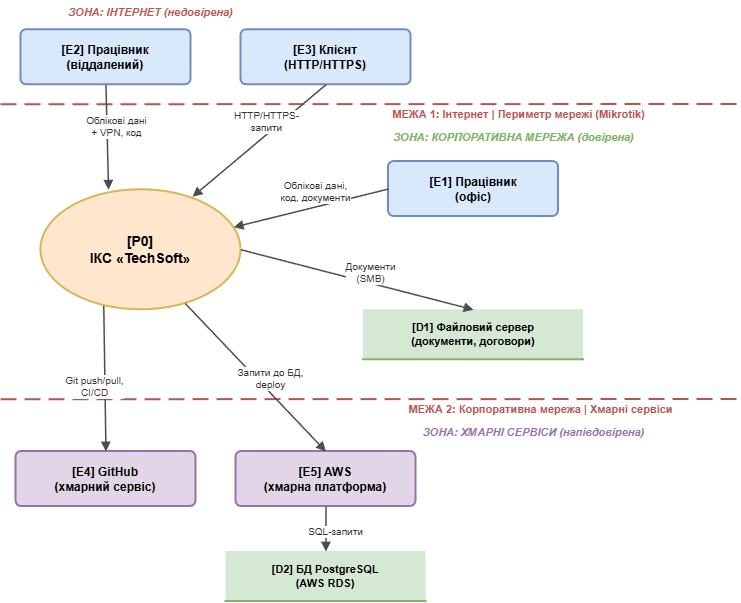

The diagram above was exported from draw.io. Its source (the exported page's mxGraphModel, read from the mxfile embedded in the PNG):
<mxGraphModel dx="1277" dy="741" grid="1" gridSize="10" guides="1" tooltips="1" connect="1" arrows="1" fold="1" page="1" pageScale="1" pageWidth="850" pageHeight="1100" math="0" shadow="0">
  <root>
    <mxCell id="0" />
    <mxCell id="1" parent="0" />
    <mxCell id="lLCWIf3rpTuJhnpQMN1I-1" parent="1" style="text;html=1;fontSize=11;fontStyle=3;fontColor=#b85450;align=center;" value="ЗОНА: ІНТЕРНЕТ (недовірена)" vertex="1">
      <mxGeometry height="20" width="300" x="382.4603562127975" y="248.25398763020826" as="geometry" />
    </mxCell>
    <mxCell id="lLCWIf3rpTuJhnpQMN1I-2" parent="1" style="shape=doubleRectangle;rounded=1;whiteSpace=wrap;html=1;fillColor=#dae8fc;strokeColor=#6c8ebf;fontSize=12;fontStyle=1;arcSize=10;strokeWidth=2;" value="[E2] Працівник&#10;(віддалений)" vertex="1">
      <mxGeometry height="55" width="170" x="402.4603562127975" y="278.25398763020826" as="geometry" />
    </mxCell>
    <mxCell id="lLCWIf3rpTuJhnpQMN1I-3" parent="1" style="shape=doubleRectangle;rounded=1;whiteSpace=wrap;html=1;fillColor=#dae8fc;strokeColor=#6c8ebf;fontSize=12;fontStyle=1;arcSize=10;strokeWidth=2;" value="[E3] Клієнт&#10;(HTTP/HTTPS)" vertex="1">
      <mxGeometry height="55" width="170" x="622.4603562127975" y="278.25398763020826" as="geometry" />
    </mxCell>
    <mxCell id="lLCWIf3rpTuJhnpQMN1I-4" parent="1" style="text;html=1;fontSize=11;fontStyle=1;fontColor=#b85450;align=center;verticalAlign=middle;" value="МЕЖА 1: Інтернет | Периметр мережі (Mikrotik)" vertex="1">
      <mxGeometry height="20" width="380" x="710.0003562127974" y="353.25398763020826" as="geometry" />
    </mxCell>
    <mxCell id="lLCWIf3rpTuJhnpQMN1I-5" edge="1" parent="1" style="endArrow=none;html=1;strokeColor=#b85450;strokeWidth=2;dashed=1;dashPattern=8 4;" value="">
      <mxGeometry relative="1" as="geometry">
        <mxPoint x="382.4603562127975" y="353.25398763020826" as="sourcePoint" />
        <mxPoint x="1120" y="353" as="targetPoint" />
      </mxGeometry>
    </mxCell>
    <mxCell id="lLCWIf3rpTuJhnpQMN1I-6" parent="1" style="text;html=1;fontSize=11;fontStyle=3;fontColor=#82b366;align=center;" value="ЗОНА: КОРПОРАТИВНА МЕРЕЖА (довірена)" vertex="1">
      <mxGeometry height="20" width="350" x="720.0003562127974" y="373.25398763020826" as="geometry" />
    </mxCell>
    <mxCell id="lLCWIf3rpTuJhnpQMN1I-7" parent="1" style="shape=doubleRectangle;rounded=1;whiteSpace=wrap;html=1;fillColor=#dae8fc;strokeColor=#6c8ebf;fontSize=12;fontStyle=1;arcSize=10;strokeWidth=2;" value="[E1] Працівник&#10;(офіс)" vertex="1">
      <mxGeometry height="55" width="170" x="770.0003562127974" y="410.00398763020826" as="geometry" />
    </mxCell>
    <mxCell id="lLCWIf3rpTuJhnpQMN1I-8" parent="1" style="ellipse;whiteSpace=wrap;html=1;fillColor=#ffe6cc;strokeColor=#d6b656;fontSize=14;fontStyle=1;strokeWidth=2;" value="[P0]&#10;ІКС «TechSoft»" vertex="1">
      <mxGeometry height="120" width="200" x="422.4603562127974" y="438.25398763020826" as="geometry" />
    </mxCell>
    <mxCell id="lLCWIf3rpTuJhnpQMN1I-9" parent="1" style="shape=partialRectangle;top=0;left=0;right=0;bottom=1;fillColor=#d5e8d4;strokeColor=#82b366;fontSize=11;fontStyle=1;strokeWidth=2;whiteSpace=wrap;html=1;" value="[D1] Файловий сервер&#10;(документи, договори)" vertex="1">
      <mxGeometry height="50" width="220" x="745.0003562127974" y="558.2539876302083" as="geometry" />
    </mxCell>
    <mxCell id="lLCWIf3rpTuJhnpQMN1I-10" parent="1" style="text;html=1;fontSize=11;fontStyle=1;fontColor=#b85450;align=center;verticalAlign=middle;" value="МЕЖА 2: Корпоративна мережа | Хмарні сервіси" vertex="1">
      <mxGeometry height="20" width="380" x="732.4603562127975" y="648.2539876302083" as="geometry" />
    </mxCell>
    <mxCell id="lLCWIf3rpTuJhnpQMN1I-11" edge="1" parent="1" style="endArrow=none;html=1;strokeColor=#b85450;strokeWidth=2;dashed=1;dashPattern=8 4;" value="">
      <mxGeometry relative="1" as="geometry">
        <mxPoint x="382.4603562127975" y="648.2539876302083" as="sourcePoint" />
        <mxPoint x="1120" y="648" as="targetPoint" />
      </mxGeometry>
    </mxCell>
    <mxCell id="lLCWIf3rpTuJhnpQMN1I-12" parent="1" style="text;html=1;fontSize=11;fontStyle=3;fontColor=#9673a6;align=center;" value="ЗОНА: ХМАРНІ СЕРВІСИ (напівдовірена)" vertex="1">
      <mxGeometry height="20" width="350" x="740.0003562127974" y="668.2539876302083" as="geometry" />
    </mxCell>
    <mxCell id="lLCWIf3rpTuJhnpQMN1I-13" parent="1" style="shape=doubleRectangle;rounded=1;whiteSpace=wrap;html=1;fillColor=#e1d5e7;strokeColor=#9673a6;fontSize=12;fontStyle=1;arcSize=10;strokeWidth=2;" value="[E4] GitHub&#10;(хмарний сервіс)" vertex="1">
      <mxGeometry height="55" width="180" x="397.4603562127974" y="700.0039876302083" as="geometry" />
    </mxCell>
    <mxCell id="lLCWIf3rpTuJhnpQMN1I-14" parent="1" style="shape=doubleRectangle;rounded=1;whiteSpace=wrap;html=1;fillColor=#e1d5e7;strokeColor=#9673a6;fontSize=12;fontStyle=1;arcSize=10;strokeWidth=2;" value="[E5] AWS&#10;(хмарна платформа)" vertex="1">
      <mxGeometry height="55" width="180" x="617.4603562127975" y="700.0039876302083" as="geometry" />
    </mxCell>
    <mxCell id="lLCWIf3rpTuJhnpQMN1I-15" parent="1" style="shape=partialRectangle;top=0;left=0;right=0;bottom=1;fillColor=#d5e8d4;strokeColor=#82b366;fontSize=11;fontStyle=1;strokeWidth=2;whiteSpace=wrap;html=1;" value="[D2] БД PostgreSQL&#10;(AWS RDS)" vertex="1">
      <mxGeometry height="50" width="200" x="607.4603562127975" y="800.0039876302083" as="geometry" />
    </mxCell>
    <mxCell id="lLCWIf3rpTuJhnpQMN1I-16" edge="1" parent="1" source="lLCWIf3rpTuJhnpQMN1I-2" style="endArrow=block;html=1;strokeColor=#4D4D4D;strokeWidth=1.5;fontSize=10;fontColor=#333;endFill=1;exitX=0.5;exitY=1;exitDx=0;exitDy=0;entryX=0.338;entryY=0;entryDx=0;entryDy=0;labelBackgroundColor=#FFFFFF;curved=1;entryPerimeter=0;" target="lLCWIf3rpTuJhnpQMN1I-8" value="Облікові дані&#10;+ VPN, код">
      <mxGeometry relative="1" x="-0.2014" y="10" as="geometry">
        <mxPoint as="offset" />
      </mxGeometry>
    </mxCell>
    <mxCell id="lLCWIf3rpTuJhnpQMN1I-17" edge="1" parent="1" source="lLCWIf3rpTuJhnpQMN1I-3" style="endArrow=block;html=1;strokeColor=#4D4D4D;strokeWidth=1.5;fontSize=10;fontColor=#333;endFill=1;exitX=0.5;exitY=1;exitDx=0;exitDy=0;entryX=0.758;entryY=0.058;entryDx=0;entryDy=0;labelBackgroundColor=#FFFFFF;curved=1;entryPerimeter=0;" target="lLCWIf3rpTuJhnpQMN1I-8" value="HTTP/HTTPS-&#10;запити">
      <mxGeometry relative="1" x="-0.2" y="-10" as="geometry">
        <mxPoint as="offset" />
      </mxGeometry>
    </mxCell>
    <mxCell id="lLCWIf3rpTuJhnpQMN1I-18" edge="1" parent="1" source="lLCWIf3rpTuJhnpQMN1I-7" style="endArrow=block;html=1;strokeColor=#4D4D4D;strokeWidth=1.5;fontSize=10;fontColor=#333;endFill=1;exitX=0;exitY=0.5;exitDx=0;exitDy=0;labelBackgroundColor=#FFFFFF;" target="lLCWIf3rpTuJhnpQMN1I-8" value="Облікові дані,&#10;код, документи">
      <mxGeometry relative="1" x="-0.1" y="-15" as="geometry">
        <mxPoint as="offset" />
      </mxGeometry>
    </mxCell>
    <mxCell id="lLCWIf3rpTuJhnpQMN1I-19" edge="1" parent="1" source="lLCWIf3rpTuJhnpQMN1I-8" style="endArrow=block;html=1;strokeColor=#4D4D4D;strokeWidth=1.5;fontSize=10;fontColor=#333;endFill=1;exitX=1;exitY=0.5;exitDx=0;exitDy=0;entryX=0.5;entryY=0;entryDx=0;entryDy=0;labelBackgroundColor=#FFFFFF;curved=1;" target="lLCWIf3rpTuJhnpQMN1I-9" value="Документи&#10;(SMB)">
      <mxGeometry relative="1" x="0.1" y="10" as="geometry">
        <mxPoint as="offset" />
      </mxGeometry>
    </mxCell>
    <mxCell id="lLCWIf3rpTuJhnpQMN1I-20" edge="1" parent="1" source="lLCWIf3rpTuJhnpQMN1I-8" style="endArrow=block;html=1;strokeColor=#4D4D4D;strokeWidth=1.5;fontSize=10;fontColor=#333;endFill=1;entryX=0.5;entryY=0;entryDx=0;entryDy=0;labelBackgroundColor=#FFFFFF;curved=1;exitX=0.314;exitY=0.968;exitDx=0;exitDy=0;exitPerimeter=0;" target="lLCWIf3rpTuJhnpQMN1I-13" value="Git push/pull,&#10;CI/CD">
      <mxGeometry relative="1" x="0.1" y="-10" as="geometry">
        <mxPoint as="offset" />
        <mxPoint x="490" y="550" as="sourcePoint" />
      </mxGeometry>
    </mxCell>
    <mxCell id="lLCWIf3rpTuJhnpQMN1I-21" edge="1" parent="1" source="lLCWIf3rpTuJhnpQMN1I-8" style="endArrow=block;html=1;strokeColor=#4D4D4D;strokeWidth=1.5;fontSize=10;fontColor=#333;endFill=1;exitX=0.75;exitY=1;exitDx=0;exitDy=0;entryX=0.5;entryY=0;entryDx=0;entryDy=0;labelBackgroundColor=#FFFFFF;curved=1;" target="lLCWIf3rpTuJhnpQMN1I-14" value="Запити до БД,&#10;deploy">
      <mxGeometry relative="1" x="0.1" y="10" as="geometry">
        <mxPoint as="offset" />
      </mxGeometry>
    </mxCell>
    <mxCell id="lLCWIf3rpTuJhnpQMN1I-22" edge="1" parent="1" source="lLCWIf3rpTuJhnpQMN1I-14" style="endArrow=block;html=1;strokeColor=#4D4D4D;strokeWidth=1.5;fontSize=10;fontColor=#333;endFill=1;exitX=0.5;exitY=1;exitDx=0;exitDy=0;entryX=0.5;entryY=0;entryDx=0;entryDy=0;labelBackgroundColor=#FFFFFF;" target="lLCWIf3rpTuJhnpQMN1I-15" value="SQL-запити">
      <mxGeometry relative="1" x="0.1" y="10" as="geometry">
        <mxPoint as="offset" />
      </mxGeometry>
    </mxCell>
    <mxCell id="lLCWIf3rpTuJhnpQMN1I-26" edge="1" parent="1" source="lLCWIf3rpTuJhnpQMN1I-12" style="edgeStyle=orthogonalEdgeStyle;rounded=0;orthogonalLoop=1;jettySize=auto;html=1;exitX=0.5;exitY=1;exitDx=0;exitDy=0;" target="lLCWIf3rpTuJhnpQMN1I-12">
      <mxGeometry relative="1" as="geometry" />
    </mxCell>
  </root>
</mxGraphModel>